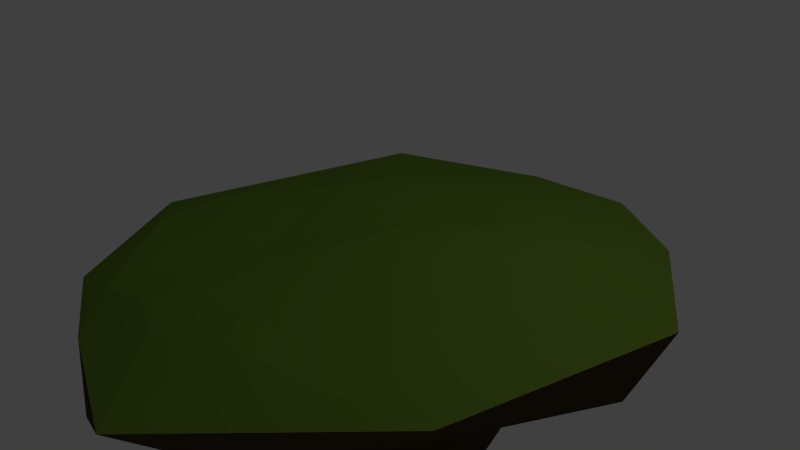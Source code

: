 # Source: big_island.blend  (saved by Blender 2.73.0; exported with 4.5.12 LTS)
import bpy
from mathutils import Matrix  # noqa: F401  (used for matrix-valued properties, if any)

bpy.ops.wm.read_factory_settings(use_empty=True)
scene = bpy.context.scene
scene.name = 'Scene'

# ---- collections
col_collection_1 = bpy.data.collections.new('Collection 1'); scene.collection.children.link(col_collection_1)

# ---- materials (node trees are filled in below, after node groups)
mat_grass_003 = bpy.data.materials.new('grass.003')
mat_grass_003.alpha_threshold = 0.0
mat_grass_003.use_transparent_shadow = False
mat_grass_003.diffuse_color = (0.1544, 0.2668, 0.03227, 1.0)
mat_grass_003.specular_color = (0.7252, 1.0, 0.3275)
mat_grass_003.roughness = 0.5
mat_grass_003.line_color = (0.0, 0.0, 0.0, 1.0)
mat_rock_003 = bpy.data.materials.new('rock.003')
mat_rock_003.alpha_threshold = 0.0
mat_rock_003.use_transparent_shadow = False
mat_rock_003.diffuse_color = (0.06998, 0.0449, 0.02193, 1.0)
mat_rock_003.roughness = 0.5
mat_rock_003.line_color = (0.0, 0.0, 0.0, 1.0)

# ---- material node trees

# ---- world
world_world = bpy.data.worlds.new('World'); scene.world = world_world
world_world.color = (0.05088, 0.05088, 0.05088)
world_world.use_sun_shadow = False
world_world.sun_shadow_jitter_overblur = 0.0
world_world.cycles.sampling_method = 'MANUAL'
world_world.cycles.sample_map_resolution = 256

# ---- cameras
cam_camera = bpy.data.cameras.new('Camera')
cam_camera.clip_end = 100.0
cam_camera.lens = 35.0
cam_camera.sensor_width = 32.0
cam_camera.sensor_height = 18.0
cam_camera.ortho_scale = 7.314
cam_camera.dof.focus_distance = 0.0
cam_camera.dof.aperture_fstop = 128.0

# ---- lights
light_lamp = bpy.data.lights.new('Lamp', 'POINT')
light_lamp.transmission_factor = 0.0
light_lamp.cutoff_distance = 30.0
light_lamp.energy = 100.0
light_lamp.shadow_buffer_clip_start = 1.001
light_lamp.shadow_soft_size = 0.1
light_lamp.shadow_maximum_resolution = 0.006
light_lamp.use_absolute_resolution = True
light_lamp.cycles.use_multiple_importance_sampling = False

# ---- meshes
me_icosphere_003 = bpy.data.meshes.new('Icosphere.003')
me_icosphere_003.from_pydata([(0.09489, -0.3759, -3.006), (1.812, -0.2319, -0.5466), (-1.148, -1.739, -0.3784), (-2.038, -0.3049, -0.2802), (-0.2896, 1.633, -0.4909), (1.523, 1.175, -0.6025), (0.2502, -1.395, 0.09662), (-1.381, -1.145, 0.1329), (-1.104, 0.6326, 0.02595), (0.6433, 1.309, -0.05407), (1.606, 0.4208, -0.06495), (0.001353, -0.02864, 0.1607), (-0.2175, -0.582, -1.529), (0.8417, -0.56, -0.9037), (0.04492, -1.642, -0.4743), (1.685, 0.6188, -0.5301), (0.8567, 0.2956, -1.488), (-0.6953, 0.03292, -1.409), (-1.46, -1.131, -0.3196), (0.07056, 0.4799, -1.578), (-1.262, 0.9918, -0.332), (0.9365, 1.475, -0.5773), (2.061, 0.04982, -0.1416), (1.813, 0.9475, -0.1633), (-0.5575, -2.121, 0.05133), (1.075, -1.348, -0.03247), (-1.798, -0.946, 0.002232), (-1.336, -1.475, 0.002232), (-0.6043, 1.631, -0.1127), (-1.947, 0.18, -0.04733), (1.351, 1.477, -0.1633), (0.602, 1.679, -0.1633), (1.265, -0.5051, -0.03026), (-0.7583, -1.415, 0.158), (-1.561, -0.3408, 0.1664), (-0.2274, 1.227, -0.01368), (1.25, 0.8359, -0.03011), (0.1566, -0.7085, 0.09938), (0.8721, 0.1792, 0.06687), (-0.7016, -0.617, 0.156), (-0.6701, 0.196, 0.1074), (0.2579, 0.5834, 0.03381), (0.6927, -0.9543, 0.04039), (-1.022, -1.186, 0.1898), (-1.305, 0.1667, 0.1479), (0.1421, 1.143, 0.008731), (1.378, 0.5813, 0.007126), (0.1758, -1.05, 0.08108), (0.3886, 0.07719, 0.1286), (-1.097, -0.9022, 0.1675), (-0.9142, 0.3735, 0.118), (0.418, 0.9522, 0.02367), (1.423, 0.01563, -0.001379), (-0.2474, -1.324, 0.1818), (-1.413, -0.7615, 0.2006), (-0.6958, 0.7921, 0.05528), (0.8047, 0.9746, 0.005947), (0.08482, -0.3422, 0.1238), (1.319, 0.2964, -0.009505), (-0.276, -0.2791, 0.1458), (-0.2918, 0.049, 0.1069), (0.1341, 0.2862, 0.1165), (0.5772, -0.2701, 0.0806), (0.702, -0.6303, 0.04547), (1.104, -0.1657, 0.02253), (-0.2939, -0.6829, 0.1505), (-0.7015, -0.9816, 0.2023), (-0.3186, -1.08, 0.1604), (-0.6992, -0.2465, 0.09509), (-1.099, -0.05713, 0.157), (-1.136, -0.5282, 0.189), (-0.2063, 0.4337, 0.1128), (-0.08399, 0.8945, 0.04542), (-0.5244, 0.6788, 0.1088), (0.5896, 0.414, 0.09155), (1.097, 0.5297, 0.05717), (0.7711, 0.6928, 0.04735)], [], [(0, 13, 12), (1, 13, 15), (0, 12, 17), (0, 17, 19), (0, 19, 16), (1, 15, 22), (2, 14, 24), (3, 18, 26), (4, 20, 28), (5, 21, 30), (1, 22, 25), (2, 24, 27), (3, 26, 29), (4, 28, 31), (5, 30, 23), (6, 42, 47), (7, 43, 49), (8, 44, 50), (9, 45, 51), (10, 46, 58), (12, 14, 2), (12, 13, 14), (13, 1, 14), (15, 16, 5), (15, 13, 16), (13, 0, 16), (17, 18, 3), (17, 12, 18), (12, 2, 18), (19, 20, 4), (19, 17, 20), (17, 3, 20), (16, 21, 5), (16, 19, 21), (19, 4, 21), (22, 23, 10), (22, 15, 23), (15, 5, 23), (24, 25, 6), (24, 14, 25), (14, 1, 25), (26, 27, 7), (26, 18, 27), (18, 2, 27), (28, 29, 8), (28, 20, 29), (20, 3, 29), (30, 31, 9), (30, 21, 31), (21, 4, 31), (25, 32, 42, 6), (25, 22, 32), (22, 10, 52, 32), (27, 33, 43, 7), (27, 24, 33), (24, 6, 53, 33), (29, 34, 44, 8), (29, 26, 34), (26, 7, 54, 34), (31, 35, 45, 9), (31, 28, 35), (28, 8, 55, 35), (23, 36, 46, 10), (23, 30, 36), (30, 9, 56, 36), (37, 62, 57), (37, 63, 62), (32, 52, 64), (39, 65, 59), (39, 66, 65), (33, 53, 67), (40, 68, 60), (40, 69, 68), (34, 54, 70), (41, 71, 61), (41, 72, 71), (35, 55, 73), (38, 74, 48), (38, 75, 74), (36, 56, 76), (76, 51, 41), (76, 56, 51), (56, 9, 51), (74, 76, 41), (74, 75, 76), (75, 36, 76), (48, 61, 11), (48, 74, 61), (74, 41, 61), (73, 50, 40), (73, 55, 50), (55, 8, 50), (71, 73, 40), (71, 72, 73), (72, 35, 73), (61, 60, 11), (61, 71, 60), (71, 40, 60), (70, 49, 39), (70, 54, 49), (54, 7, 49), (68, 70, 39), (68, 69, 70), (69, 34, 70), (60, 59, 11), (60, 68, 59), (68, 39, 59), (67, 47, 37), (67, 53, 47), (53, 6, 47), (65, 67, 37), (65, 66, 67), (66, 33, 67), (59, 57, 11), (59, 65, 57), (65, 37, 57), (64, 58, 38), (64, 52, 58), (52, 10, 58), (62, 64, 38), (62, 63, 64), (63, 32, 64), (57, 48, 11), (57, 62, 48), (62, 38, 48), (58, 75, 38), (58, 46, 75), (46, 36, 75), (51, 72, 41), (51, 45, 72), (45, 35, 72), (50, 69, 40), (50, 44, 69), (44, 34, 69), (49, 66, 39), (49, 43, 66), (43, 33, 66), (47, 63, 37), (47, 42, 63), (42, 32, 63)])
me_icosphere_003.polygons.foreach_set('material_index', [1, 1, 1, 1, 1, 1, 1, 1, 1, 1, 1, 1, 1, 1, 1, 0, 0, 0, 0, 0, 1, 1, 1, 1, 1, 1, 1, 1, 1, 1, 1, 1, 1, 1, 1, 0, 1, 1, 0, 1, 1, 0, 1, 1, 0, 1, 1, 0, 1, 1, 0, 0, 0, 0, 0, 0, 0, 0, 0, 0, 0, 0, 0, 0, 0, 0, 0, 0, 0, 0, 0, 0, 0, 0, 0, 0, 0, 0, 0, 0, 0, 0, 0, 0, 0, 0, 0, 0, 0, 0, 0, 0, 0, 0, 0, 0, 0, 0, 0, 0, 0, 0, 0, 0, 0, 0, 0, 0, 0, 0, 0, 0, 0, 0, 0, 0, 0, 0, 0, 0, 0, 0, 0, 0, 0, 0, 0, 0, 0, 0, 0, 0, 0, 0, 0, 0, 0, 0, 0, 0])
_uv = me_icosphere_003.uv_layers.new(name='UVMap')
_uv.uv.foreach_set('vector', [0.496, 0.8374, 0.4007, 0.9304, 0.3895, 0.7911, 0.2769, 0.1878, 0.3855, 0.1856, 0.2726, 0.2523, 0.496, 0.8374, 0.3895, 0.7911, 0.3841, 0.6283, 0.496, 0.8374, 0.3841, 0.6283, 0.4167, 0.4799, 0.4553, 0.2079, 0.4167, 0.4799, 0.3787, 0.3072, 0.2769, 0.1878, 0.2726, 0.2523, 0.09054, 0.2248, 0.3014, 0.7663, 0.3172, 0.8544, 0.1025, 0.8146, 0.2791, 0.6247, 0.3013, 0.6887, 0.09938, 0.6596, 0.2872, 0.4825, 0.2909, 0.5601, 0.09669, 0.5274, 0.2827, 0.3165, 0.3002, 0.3938, 0.09322, 0.357, 0.2769, 0.1878, 0.09054, 0.2248, 0.08912, 0.155, 0.3014, 0.7663, 0.1025, 0.8146, 0.1008, 0.7294, 0.2791, 0.6247, 0.09938, 0.6596, 0.09811, 0.5971, 0.2872, 0.4825, 0.09669, 0.5274, 0.09496, 0.4422, 0.2827, 0.3165, 0.09322, 0.357, 0.09181, 0.2873, 0.8463, 0.8989, 0.8402, 0.8539, 0.8605, 0.8948, 0.756, 0.2177, 0.7703, 0.1716, 0.7837, 0.1934, 0.7686, 0.3776, 0.777, 0.3402, 0.8094, 0.3477, 0.8071, 0.5828, 0.7988, 0.5207, 0.841, 0.6016, 0.7915, 0.7347, 0.7961, 0.7069, 0.8261, 0.7496, 0.3895, 0.7911, 0.3172, 0.8544, 0.3014, 0.7663, 0.3895, 0.7911, 0.4007, 0.9304, 0.3172, 0.8544, 0.3855, 0.1856, 0.2769, 0.1878, 0.3021, 0.1097, 0.2726, 0.2523, 0.3787, 0.3072, 0.2827, 0.3165, 0.2726, 0.2523, 0.3855, 0.1856, 0.3787, 0.3072, 0.3855, 0.1856, 0.4553, 0.2079, 0.3787, 0.3072, 0.3841, 0.6283, 0.3013, 0.6887, 0.2791, 0.6247, 0.3841, 0.6283, 0.3895, 0.7911, 0.3013, 0.6887, 0.3895, 0.7911, 0.3014, 0.7663, 0.3013, 0.6887, 0.4167, 0.4799, 0.2909, 0.5601, 0.2872, 0.4825, 0.4167, 0.4799, 0.3841, 0.6283, 0.2909, 0.5601, 0.3841, 0.6283, 0.2791, 0.6247, 0.2909, 0.5601, 0.3787, 0.3072, 0.3002, 0.3938, 0.2827, 0.3165, 0.3787, 0.3072, 0.4167, 0.4799, 0.3002, 0.3938, 0.4167, 0.4799, 0.2872, 0.4825, 0.3002, 0.3938, 0.7469, 0.7714, 0.7462, 0.6989, 0.7915, 0.7347, 0.09054, 0.2248, 0.2726, 0.2523, 0.09181, 0.2873, 0.2726, 0.2523, 0.2827, 0.3165, 0.09181, 0.2873, 0.7487, 0.9511, 0.7477, 0.8523, 0.8463, 0.8989, 0.08739, 0.06983, 0.3021, 0.1097, 0.08912, 0.155, 0.3021, 0.1097, 0.2769, 0.1878, 0.08912, 0.155, 0.6973, 0.2685, 0.6933, 0.1896, 0.756, 0.2177, 0.09938, 0.6596, 0.3013, 0.6887, 0.1008, 0.7294, 0.3013, 0.6887, 0.3014, 0.7663, 0.1008, 0.7294, 0.7434, 0.4204, 0.7426, 0.3394, 0.7686, 0.3776, 0.09669, 0.5274, 0.2909, 0.5601, 0.09811, 0.5971, 0.2909, 0.5601, 0.2791, 0.6247, 0.09811, 0.5971, 0.7454, 0.6179, 0.7444, 0.5191, 0.8071, 0.5828, 0.09322, 0.357, 0.3002, 0.3938, 0.09496, 0.4422, 0.3002, 0.3938, 0.2872, 0.4825, 0.09496, 0.4422, 0.7477, 0.8523, 0.8341, 0.8089, 0.8402, 0.8539, 0.8463, 0.8989, 0.7477, 0.8523, 0.7469, 0.7714, 0.8341, 0.8089, 0.7469, 0.7714, 0.7915, 0.7347, 0.8128, 0.7718, 0.8341, 0.8089, 0.6933, 0.1896, 0.7846, 0.1255, 0.7703, 0.1716, 0.756, 0.2177, 0.6933, 0.1896, 0.6869, 0.06523, 0.7846, 0.1255, 0.6869, 0.06523, 0.7623, 0.0302, 0.7735, 0.07786, 0.7846, 0.1255, 0.7426, 0.3394, 0.7855, 0.3027, 0.777, 0.3402, 0.7686, 0.3776, 0.7426, 0.3394, 0.6973, 0.2685, 0.7855, 0.3027, 0.6973, 0.2685, 0.756, 0.2177, 0.7708, 0.2602, 0.7855, 0.3027, 0.7444, 0.5191, 0.7905, 0.4586, 0.7988, 0.5207, 0.8071, 0.5828, 0.7444, 0.5191, 0.7434, 0.4204, 0.7905, 0.4586, 0.7434, 0.4204, 0.7686, 0.3776, 0.7795, 0.4181, 0.7905, 0.4586, 0.7462, 0.6989, 0.8008, 0.6791, 0.7961, 0.7069, 0.7915, 0.7347, 0.7462, 0.6989, 0.7454, 0.6179, 0.8008, 0.6791, 0.7454, 0.6179, 0.8071, 0.5828, 0.8039, 0.631, 0.8008, 0.6791, 0.8748, 0.8908, 0.8677, 0.8277, 0.8917, 0.8861, 0.8748, 0.8908, 0.8545, 0.8498, 0.8677, 0.8277, 0.8341, 0.8089, 0.8128, 0.7718, 0.8474, 0.7868, 0.8113, 0.169, 0.8244, 0.09374, 0.8557, 0.09334, 0.8113, 0.169, 0.798, 0.1473, 0.8244, 0.09374, 0.7846, 0.1255, 0.7735, 0.07786, 0.811, 0.07197, 0.8502, 0.3178, 0.8307, 0.2434, 0.8751, 0.1677, 0.8502, 0.3178, 0.8178, 0.3103, 0.8307, 0.2434, 0.7855, 0.3027, 0.7708, 0.2602, 0.7984, 0.2359, 0.8749, 0.6205, 0.8625, 0.4691, 0.8875, 0.3191, 0.8749, 0.6205, 0.8327, 0.5396, 0.8625, 0.4691, 0.7905, 0.4586, 0.7795, 0.4181, 0.8203, 0.3882, 0.8606, 0.7646, 0.8678, 0.6925, 0.8846, 0.8231, 0.8606, 0.7646, 0.8307, 0.7219, 0.8678, 0.6925, 0.8008, 0.6791, 0.8039, 0.631, 0.8378, 0.6498, 0.8378, 0.6498, 0.841, 0.6016, 0.8749, 0.6205, 0.8378, 0.6498, 0.8039, 0.631, 0.841, 0.6016, 0.8039, 0.631, 0.8071, 0.5828, 0.841, 0.6016, 0.8678, 0.6925, 0.8378, 0.6498, 0.8749, 0.6205, 0.8678, 0.6925, 0.8307, 0.7219, 0.8378, 0.6498, 0.8307, 0.7219, 0.8008, 0.6791, 0.8378, 0.6498, 0.8846, 0.8231, 0.8917, 0.751, 0.9085, 0.8815, 0.8846, 0.8231, 0.8678, 0.6925, 0.8917, 0.751, 0.8678, 0.6925, 0.8749, 0.6205, 0.8917, 0.751, 0.8203, 0.3882, 0.8094, 0.3477, 0.8502, 0.3178, 0.8203, 0.3882, 0.7795, 0.4181, 0.8094, 0.3477, 0.7795, 0.4181, 0.7686, 0.3776, 0.8094, 0.3477, 0.8625, 0.4691, 0.8203, 0.3882, 0.8502, 0.3178, 0.8625, 0.4691, 0.8327, 0.5396, 0.8203, 0.3882, 0.8327, 0.5396, 0.7905, 0.4586, 0.8203, 0.3882, 0.8875, 0.3191, 0.8751, 0.1677, 0.9, 0.01762, 0.8875, 0.3191, 0.8625, 0.4691, 0.8751, 0.1677, 0.8625, 0.4691, 0.8502, 0.3178, 0.8751, 0.1677, 0.7984, 0.2359, 0.7837, 0.1934, 0.8113, 0.169, 0.7984, 0.2359, 0.7708, 0.2602, 0.7837, 0.1934, 0.7708, 0.2602, 0.756, 0.2177, 0.7837, 0.1934, 0.8307, 0.2434, 0.7984, 0.2359, 0.8113, 0.169, 0.8307, 0.2434, 0.8178, 0.3103, 0.7984, 0.2359, 0.8178, 0.3103, 0.7855, 0.3027, 0.7984, 0.2359, 0.8751, 0.1677, 0.8557, 0.09334, 0.9, 0.01762, 0.8751, 0.1677, 0.8307, 0.2434, 0.8557, 0.09334, 0.8307, 0.2434, 0.8113, 0.169, 0.8557, 0.09334, 0.811, 0.07197, 0.7999, 0.02432, 0.8374, 0.01843, 0.811, 0.07197, 0.7735, 0.07786, 0.7999, 0.02432, 0.7735, 0.07786, 0.7623, 0.0302, 0.7999, 0.02432, 0.8244, 0.09374, 0.811, 0.07197, 0.8374, 0.01843, 0.8244, 0.09374, 0.798, 0.1473, 0.811, 0.07197, 0.798, 0.1473, 0.7846, 0.1255, 0.811, 0.07197, 0.8557, 0.09334, 0.8687, 0.01803, 0.9, 0.01762, 0.8557, 0.09334, 0.8244, 0.09374, 0.8687, 0.01803, 0.8244, 0.09374, 0.8374, 0.01843, 0.8687, 0.01803, 0.8474, 0.7868, 0.8261, 0.7496, 0.8606, 0.7646, 0.8474, 0.7868, 0.8128, 0.7718, 0.8261, 0.7496, 0.8128, 0.7718, 0.7915, 0.7347, 0.8261, 0.7496, 0.8677, 0.8277, 0.8474, 0.7868, 0.8606, 0.7646, 0.8677, 0.8277, 0.8545, 0.8498, 0.8474, 0.7868, 0.8545, 0.8498, 0.8341, 0.8089, 0.8474, 0.7868, 0.8917, 0.8861, 0.8846, 0.8231, 0.9085, 0.8815, 0.8917, 0.8861, 0.8677, 0.8277, 0.8846, 0.8231, 0.8677, 0.8277, 0.8606, 0.7646, 0.8846, 0.8231, 0.8261, 0.7496, 0.8307, 0.7219, 0.8606, 0.7646, 0.8261, 0.7496, 0.7961, 0.7069, 0.8307, 0.7219, 0.7961, 0.7069, 0.8008, 0.6791, 0.8307, 0.7219, 0.841, 0.6016, 0.8327, 0.5396, 0.8749, 0.6205, 0.841, 0.6016, 0.7988, 0.5207, 0.8327, 0.5396, 0.7988, 0.5207, 0.7905, 0.4586, 0.8327, 0.5396, 0.8094, 0.3477, 0.8178, 0.3103, 0.8502, 0.3178, 0.8094, 0.3477, 0.777, 0.3402, 0.8178, 0.3103, 0.777, 0.3402, 0.7855, 0.3027, 0.8178, 0.3103, 0.7837, 0.1934, 0.798, 0.1473, 0.8113, 0.169, 0.7837, 0.1934, 0.7703, 0.1716, 0.798, 0.1473, 0.7703, 0.1716, 0.7846, 0.1255, 0.798, 0.1473, 0.8605, 0.8948, 0.8545, 0.8498, 0.8748, 0.8908, 0.8605, 0.8948, 0.8402, 0.8539, 0.8545, 0.8498, 0.8402, 0.8539, 0.8341, 0.8089, 0.8545, 0.8498])
_ca = me_icosphere_003.color_attributes.new('Col', 'BYTE_COLOR', 'CORNER')
_ca.data.foreach_set('color', [0.1248, 0.1144, 0.1119, 1.0, 0.1248, 0.1144, 0.1119, 1.0, 0.1248, 0.1144, 0.1119, 1.0, 0.2874, 0.1912, 0.08438, 1.0, 0.1248, 0.1144, 0.1119, 1.0, 0.2874, 0.1912, 0.08438, 1.0, 0.1274, 0.117, 0.1144, 1.0, 0.1329, 0.1221, 0.1195, 1.0, 0.1248, 0.1144, 0.1119, 1.0, 0.1274, 0.117, 0.1144, 1.0, 0.1248, 0.1144, 0.1119, 1.0, 0.1248, 0.1144, 0.1119, 1.0, 0.1248, 0.1144, 0.1119, 1.0, 0.1248, 0.1144, 0.1119, 1.0, 0.1248, 0.1144, 0.1119, 1.0, 0.2874, 0.1912, 0.08438, 1.0, 0.2874, 0.1912, 0.08438, 1.0, 0.1441, 0.2623, 0.0331, 1.0, 0.2918, 0.1981, 0.08866, 1.0, 0.2874, 0.1912, 0.08438, 1.0, 0.1248, 0.2874, 0.03071, 1.0, 0.2874, 0.1912, 0.08438, 1.0, 0.2874, 0.1912, 0.08438, 1.0, 0.1248, 0.2874, 0.03071, 1.0, 0.2874, 0.1559, 0.06301, 1.0, 0.2874, 0.1912, 0.08438, 1.0, 0.1248, 0.1144, 0.1119, 1.0, 0.2874, 0.147, 0.05781, 1.0, 0.2874, 0.147, 0.05781, 1.0, 0.1274, 0.2918, 0.0331, 1.0, 0.2874, 0.1912, 0.08438, 1.0, 0.1248, 0.2874, 0.03071, 1.0, 0.1248, 0.2874, 0.03071, 1.0, 0.2918, 0.1981, 0.08866, 1.0, 0.1248, 0.2874, 0.03071, 1.0, 0.1248, 0.2874, 0.03071, 1.0, 0.2874, 0.1912, 0.08438, 1.0, 0.1248, 0.2874, 0.03071, 1.0, 0.1248, 0.2874, 0.03071, 1.0, 0.2874, 0.1559, 0.06301, 1.0, 0.1274, 0.2918, 0.0319, 1.0, 0.05951, 0.2874, 0.006995, 1.0, 0.2874, 0.147, 0.05781, 1.0, 0.1274, 0.2918, 0.0331, 1.0, 0.1248, 0.2874, 0.03071, 1.0, 0.1274, 0.2918, 0.0331, 1.0, 0.1248, 0.2874, 0.0319, 1.0, 0.1248, 0.2874, 0.0319, 1.0, 0.1248, 0.2874, 0.03071, 1.0, 0.1248, 0.2874, 0.03071, 1.0, 0.1248, 0.2874, 0.03071, 1.0, 0.1248, 0.2874, 0.03071, 1.0, 0.1248, 0.2874, 0.03071, 1.0, 0.1248, 0.2874, 0.03071, 1.0, 0.06301, 0.2874, 0.008023, 1.0, 0.09084, 0.2874, 0.01681, 1.0, 0.09084, 0.2874, 0.01681, 1.0, 0.1248, 0.2874, 0.03071, 1.0, 0.1248, 0.2874, 0.03071, 1.0, 0.1248, 0.2874, 0.03071, 1.0, 0.1248, 0.1144, 0.1119, 1.0, 0.2874, 0.1912, 0.08438, 1.0, 0.2918, 0.1981, 0.08866, 1.0, 0.1248, 0.1144, 0.1119, 1.0, 0.1248, 0.1144, 0.1119, 1.0, 0.2874, 0.1912, 0.08438, 1.0, 0.1248, 0.1144, 0.1119, 1.0, 0.2874, 0.1912, 0.08438, 1.0, 0.2874, 0.1912, 0.08438, 1.0, 0.2874, 0.1912, 0.08438, 1.0, 0.1248, 0.1144, 0.1119, 1.0, 0.2874, 0.147, 0.05781, 1.0, 0.2874, 0.1912, 0.08438, 1.0, 0.1248, 0.1144, 0.1119, 1.0, 0.1248, 0.1144, 0.1119, 1.0, 0.1248, 0.1144, 0.1119, 1.0, 0.1248, 0.1144, 0.1119, 1.0, 0.1248, 0.1144, 0.1119, 1.0, 0.1248, 0.1144, 0.1119, 1.0, 0.2874, 0.1912, 0.08438, 1.0, 0.2874, 0.1912, 0.08438, 1.0, 0.1248, 0.1144, 0.1119, 1.0, 0.1329, 0.1221, 0.1195, 1.0, 0.2874, 0.1912, 0.08438, 1.0, 0.1329, 0.1221, 0.1195, 1.0, 0.2918, 0.1946, 0.0865, 1.0, 0.2874, 0.1912, 0.08438, 1.0, 0.1248, 0.1144, 0.1119, 1.0, 0.2874, 0.1912, 0.08438, 1.0, 0.2874, 0.1559, 0.06301, 1.0, 0.1248, 0.1144, 0.1119, 1.0, 0.1248, 0.1144, 0.1119, 1.0, 0.2874, 0.1912, 0.08438, 1.0, 0.1248, 0.1144, 0.1119, 1.0, 0.2874, 0.1912, 0.08438, 1.0, 0.2874, 0.1912, 0.08438, 1.0, 0.1248, 0.1144, 0.1119, 1.0, 0.2874, 0.147, 0.05781, 1.0, 0.2874, 0.147, 0.05781, 1.0, 0.1248, 0.1144, 0.1119, 1.0, 0.1248, 0.1144, 0.1119, 1.0, 0.2874, 0.147, 0.05781, 1.0, 0.1248, 0.1144, 0.1119, 1.0, 0.2874, 0.159, 0.0648, 1.0, 0.2874, 0.147, 0.05781, 1.0, 0.1248, 0.2874, 0.03071, 1.0, 0.1248, 0.2874, 0.03071, 1.0, 0.1248, 0.2874, 0.03071, 1.0, 0.1441, 0.2623, 0.0331, 1.0, 0.2874, 0.1912, 0.08438, 1.0, 0.1248, 0.2874, 0.03071, 1.0, 0.2874, 0.1912, 0.08438, 1.0, 0.2874, 0.147, 0.05781, 1.0, 0.1248, 0.2874, 0.03071, 1.0, 0.1248, 0.2874, 0.03071, 1.0, 0.1248, 0.2874, 0.03071, 1.0, 0.1248, 0.2874, 0.03071, 1.0, 0.1248, 0.2874, 0.03071, 1.0, 0.2874, 0.1912, 0.08438, 1.0, 0.1248, 0.2874, 0.03071, 1.0, 0.2874, 0.1912, 0.08438, 1.0, 0.2874, 0.1912, 0.08438, 1.0, 0.1248, 0.2874, 0.03071, 1.0, 0.1248, 0.2874, 0.03071, 1.0, 0.1248, 0.2874, 0.03071, 1.0, 0.1248, 0.2874, 0.03071, 1.0, 0.1248, 0.2874, 0.03071, 1.0, 0.2874, 0.1912, 0.08438, 1.0, 0.1248, 0.2874, 0.03071, 1.0, 0.2874, 0.1912, 0.08438, 1.0, 0.2918, 0.1946, 0.0865, 1.0, 0.1248, 0.2874, 0.03071, 1.0, 0.1248, 0.2874, 0.03071, 1.0, 0.1248, 0.2874, 0.03071, 1.0, 0.1248, 0.2874, 0.03071, 1.0, 0.1274, 0.2918, 0.0319, 1.0, 0.2874, 0.1912, 0.08438, 1.0, 0.1248, 0.2874, 0.03071, 1.0, 0.2874, 0.1912, 0.08438, 1.0, 0.2874, 0.1912, 0.08438, 1.0, 0.1248, 0.2874, 0.03071, 1.0, 0.1248, 0.2874, 0.03071, 1.0, 0.05951, 0.2874, 0.006995, 1.0, 0.06301, 0.2874, 0.008023, 1.0, 0.1274, 0.2918, 0.0331, 1.0, 0.2874, 0.147, 0.05781, 1.0, 0.05951, 0.2874, 0.006995, 1.0, 0.2874, 0.147, 0.05781, 1.0, 0.2874, 0.159, 0.0648, 1.0, 0.1301, 0.2961, 0.03434, 1.0, 0.1248, 0.2874, 0.03071, 1.0, 0.1248, 0.2874, 0.03071, 1.0, 0.1248, 0.2874, 0.03071, 1.0, 0.1248, 0.2874, 0.03071, 1.0, 0.1248, 0.2874, 0.03071, 1.0, 0.1248, 0.2874, 0.03071, 1.0, 0.1248, 0.2874, 0.03071, 1.0, 0.1248, 0.2874, 0.03071, 1.0, 0.1248, 0.2874, 0.03071, 1.0, 0.1248, 0.2874, 0.03071, 1.0, 0.1248, 0.2874, 0.03071, 1.0, 0.1248, 0.2874, 0.03071, 1.0, 0.1248, 0.2874, 0.03071, 1.0, 0.1248, 0.2874, 0.03071, 1.0, 0.1248, 0.2874, 0.03071, 1.0, 0.1248, 0.2874, 0.03071, 1.0, 0.1248, 0.2874, 0.03071, 1.0, 0.1441, 0.3095, 0.04092, 1.0, 0.1248, 0.2874, 0.03071, 1.0, 0.1248, 0.2874, 0.03071, 1.0, 0.1248, 0.2874, 0.03071, 1.0, 0.1248, 0.2874, 0.03071, 1.0, 0.1248, 0.2874, 0.03071, 1.0, 0.1248, 0.2874, 0.03071, 1.0, 0.1248, 0.2874, 0.03071, 1.0, 0.1248, 0.2874, 0.03071, 1.0, 0.1248, 0.2874, 0.03071, 1.0, 0.1248, 0.2874, 0.03071, 1.0, 0.1248, 0.2874, 0.03071, 1.0, 0.1248, 0.2874, 0.03071, 1.0, 0.1248, 0.2874, 0.03071, 1.0, 0.1248, 0.2874, 0.03071, 1.0, 0.1248, 0.2874, 0.03071, 1.0, 0.05951, 0.2874, 0.006995, 1.0, 0.1248, 0.2874, 0.03071, 1.0, 0.09084, 0.2874, 0.01681, 1.0, 0.06301, 0.2874, 0.008023, 1.0, 0.05951, 0.2874, 0.006995, 1.0, 0.1274, 0.2918, 0.0319, 1.0, 0.1248, 0.2874, 0.03071, 1.0, 0.1248, 0.2874, 0.03071, 1.0, 0.1248, 0.2874, 0.03071, 1.0, 0.1248, 0.2874, 0.03071, 1.0, 0.1248, 0.2874, 0.03071, 1.0, 0.1248, 0.2874, 0.03071, 1.0, 0.1248, 0.2874, 0.03071, 1.0, 0.1248, 0.2874, 0.03071, 1.0, 0.1248, 0.2874, 0.03071, 1.0, 0.1248, 0.2874, 0.03071, 1.0, 0.1248, 0.2874, 0.03071, 1.0, 0.1248, 0.2874, 0.03071, 1.0, 0.1248, 0.2874, 0.03071, 1.0, 0.06301, 0.2874, 0.008023, 1.0, 0.09084, 0.2874, 0.01681, 1.0, 0.1248, 0.2874, 0.03071, 1.0, 0.1248, 0.2874, 0.03071, 1.0, 0.1248, 0.2874, 0.03071, 1.0, 0.1248, 0.2874, 0.03071, 1.0, 0.1248, 0.2874, 0.03071, 1.0, 0.1248, 0.2874, 0.03071, 1.0, 0.1248, 0.2874, 0.03071, 1.0, 0.1248, 0.2874, 0.03071, 1.0, 0.1248, 0.2874, 0.03071, 1.0, 0.1248, 0.2874, 0.03071, 1.0, 0.1248, 0.2874, 0.03071, 1.0, 0.1248, 0.2874, 0.03071, 1.0, 0.1248, 0.2874, 0.03071, 1.0, 0.1248, 0.2874, 0.03071, 1.0, 0.1248, 0.2874, 0.03071, 1.0, 0.1248, 0.2874, 0.03071, 1.0, 0.1248, 0.2874, 0.03071, 1.0, 0.1248, 0.2874, 0.0319, 1.0, 0.1248, 0.2874, 0.03071, 1.0, 0.1248, 0.2874, 0.03071, 1.0, 0.1248, 0.2874, 0.03071, 1.0, 0.1248, 0.2874, 0.03071, 1.0, 0.1248, 0.2874, 0.03071, 1.0, 0.1248, 0.2874, 0.03071, 1.0, 0.1248, 0.2874, 0.03071, 1.0, 0.1248, 0.2874, 0.03071, 1.0, 0.1248, 0.2874, 0.03071, 1.0, 0.1248, 0.2874, 0.03071, 1.0, 0.1248, 0.2874, 0.03071, 1.0, 0.1248, 0.2874, 0.03071, 1.0, 0.1248, 0.2874, 0.03071, 1.0, 0.1248, 0.2874, 0.03071, 1.0, 0.1248, 0.2874, 0.03071, 1.0, 0.1248, 0.2874, 0.03071, 1.0, 0.1248, 0.2874, 0.03071, 1.0, 0.1248, 0.2874, 0.03071, 1.0, 0.1248, 0.2874, 0.03071, 1.0, 0.1248, 0.2874, 0.03071, 1.0, 0.1248, 0.2874, 0.03071, 1.0, 0.1248, 0.2874, 0.03071, 1.0, 0.1248, 0.2874, 0.03071, 1.0, 0.1248, 0.2874, 0.03071, 1.0, 0.1248, 0.2874, 0.03071, 1.0, 0.1248, 0.2874, 0.03071, 1.0, 0.09084, 0.2874, 0.01681, 1.0, 0.1248, 0.2874, 0.03071, 1.0, 0.1248, 0.2874, 0.03071, 1.0, 0.09084, 0.2874, 0.01681, 1.0, 0.1248, 0.2874, 0.03071, 1.0, 0.1248, 0.2874, 0.03071, 1.0, 0.09084, 0.2874, 0.01681, 1.0, 0.09084, 0.2874, 0.01681, 1.0, 0.09084, 0.2874, 0.01681, 1.0, 0.06301, 0.2874, 0.008023, 1.0, 0.09084, 0.2874, 0.01681, 1.0, 0.1248, 0.2874, 0.03071, 1.0, 0.1248, 0.2874, 0.03071, 1.0, 0.1248, 0.2874, 0.03071, 1.0, 0.1248, 0.2874, 0.03071, 1.0, 0.1248, 0.2874, 0.03071, 1.0, 0.1248, 0.2874, 0.03071, 1.0, 0.1248, 0.2874, 0.03071, 1.0, 0.1248, 0.2874, 0.03071, 1.0, 0.1248, 0.2874, 0.03071, 1.0, 0.1248, 0.2874, 0.03071, 1.0, 0.1248, 0.2874, 0.03071, 1.0, 0.1248, 0.2874, 0.03071, 1.0, 0.1248, 0.2874, 0.03071, 1.0, 0.1248, 0.2874, 0.03071, 1.0, 0.1248, 0.2874, 0.03071, 1.0, 0.1248, 0.2874, 0.03071, 1.0, 0.1248, 0.2874, 0.03071, 1.0, 0.1248, 0.2874, 0.03071, 1.0, 0.1248, 0.2874, 0.03071, 1.0, 0.1248, 0.2874, 0.03071, 1.0, 0.1248, 0.2874, 0.03071, 1.0, 0.1248, 0.2874, 0.03071, 1.0, 0.1248, 0.2874, 0.03071, 1.0, 0.1248, 0.2874, 0.03071, 1.0, 0.1248, 0.2874, 0.03071, 1.0, 0.1248, 0.2874, 0.03071, 1.0, 0.1248, 0.2874, 0.03071, 1.0, 0.1248, 0.2874, 0.03071, 1.0, 0.1248, 0.2874, 0.03071, 1.0, 0.1248, 0.2874, 0.03071, 1.0, 0.1248, 0.2874, 0.03071, 1.0, 0.1248, 0.2874, 0.03071, 1.0, 0.1248, 0.2874, 0.03071, 1.0, 0.1248, 0.2874, 0.03071, 1.0, 0.1248, 0.2874, 0.03071, 1.0, 0.1248, 0.2874, 0.03071, 1.0, 0.1248, 0.2874, 0.03071, 1.0, 0.1248, 0.2874, 0.03071, 1.0, 0.1248, 0.2874, 0.03071, 1.0, 0.1248, 0.2874, 0.03071, 1.0, 0.1248, 0.2874, 0.03071, 1.0, 0.1248, 0.2874, 0.03071, 1.0, 0.1248, 0.2874, 0.03071, 1.0, 0.1248, 0.2874, 0.03071, 1.0, 0.1248, 0.2874, 0.03071, 1.0, 0.1248, 0.2874, 0.03071, 1.0, 0.1248, 0.2874, 0.03071, 1.0, 0.1248, 0.2874, 0.03071, 1.0, 0.1248, 0.2874, 0.03071, 1.0, 0.1248, 0.2874, 0.03071, 1.0, 0.1248, 0.2874, 0.03071, 1.0, 0.1248, 0.2874, 0.03071, 1.0, 0.1248, 0.2874, 0.03071, 1.0, 0.1248, 0.2874, 0.03071, 1.0, 0.1248, 0.2874, 0.03071, 1.0, 0.1248, 0.2874, 0.03071, 1.0, 0.1248, 0.2874, 0.03071, 1.0, 0.1248, 0.2874, 0.03071, 1.0, 0.1248, 0.2874, 0.03071, 1.0, 0.1248, 0.2874, 0.03071, 1.0, 0.1248, 0.2874, 0.03071, 1.0, 0.1248, 0.2874, 0.03071, 1.0, 0.1248, 0.2874, 0.03071, 1.0, 0.1248, 0.2874, 0.03071, 1.0, 0.1248, 0.2874, 0.03071, 1.0, 0.1248, 0.2874, 0.03071, 1.0, 0.1248, 0.2874, 0.03071, 1.0, 0.1248, 0.2874, 0.03071, 1.0, 0.1248, 0.2874, 0.03071, 1.0, 0.1248, 0.2874, 0.03071, 1.0, 0.1248, 0.2874, 0.03071, 1.0, 0.1248, 0.2874, 0.03071, 1.0, 0.1248, 0.2874, 0.03071, 1.0, 0.1248, 0.2874, 0.0319, 1.0, 0.1248, 0.2874, 0.03071, 1.0, 0.1248, 0.2874, 0.03071, 1.0, 0.1248, 0.2874, 0.0319, 1.0, 0.1248, 0.2874, 0.0319, 1.0, 0.1248, 0.2874, 0.0319, 1.0, 0.1274, 0.2918, 0.0331, 1.0, 0.1248, 0.2874, 0.0319, 1.0, 0.1248, 0.2874, 0.03071, 1.0, 0.1248, 0.2874, 0.03071, 1.0, 0.1248, 0.2874, 0.03071, 1.0, 0.1248, 0.2874, 0.03071, 1.0, 0.1248, 0.2874, 0.03071, 1.0, 0.1248, 0.2874, 0.03071, 1.0, 0.1248, 0.2874, 0.03071, 1.0, 0.1248, 0.2874, 0.03071, 1.0, 0.1248, 0.2874, 0.03071, 1.0, 0.1248, 0.2874, 0.03071, 1.0, 0.1248, 0.2874, 0.03071, 1.0, 0.1248, 0.2874, 0.03071, 1.0, 0.1248, 0.2874, 0.03071, 1.0, 0.1248, 0.2874, 0.03071, 1.0, 0.1248, 0.2874, 0.03071, 1.0, 0.1248, 0.2874, 0.03071, 1.0, 0.1248, 0.2874, 0.03071, 1.0, 0.1248, 0.2874, 0.03071, 1.0, 0.1248, 0.2874, 0.03071, 1.0, 0.1248, 0.2874, 0.03071, 1.0, 0.1248, 0.2874, 0.03071, 1.0, 0.1248, 0.2874, 0.03071, 1.0, 0.1248, 0.2874, 0.03071, 1.0, 0.1248, 0.2874, 0.03071, 1.0, 0.1248, 0.2874, 0.03071, 1.0, 0.1248, 0.2874, 0.03071, 1.0, 0.1248, 0.2874, 0.03071, 1.0, 0.1248, 0.2874, 0.03071, 1.0, 0.1248, 0.2874, 0.03071, 1.0, 0.1248, 0.2874, 0.03071, 1.0, 0.1248, 0.2874, 0.03071, 1.0, 0.1248, 0.2874, 0.03071, 1.0, 0.1248, 0.2874, 0.03071, 1.0, 0.1248, 0.2874, 0.03071, 1.0, 0.1248, 0.2874, 0.03071, 1.0, 0.1248, 0.2874, 0.03071, 1.0, 0.1248, 0.2874, 0.03071, 1.0, 0.1248, 0.2874, 0.03071, 1.0, 0.1248, 0.2874, 0.03071, 1.0, 0.1248, 0.2874, 0.03071, 1.0, 0.1248, 0.2874, 0.03071, 1.0, 0.1248, 0.2874, 0.03071, 1.0, 0.1248, 0.2874, 0.03071, 1.0, 0.1248, 0.2874, 0.03071, 1.0, 0.1248, 0.2874, 0.03071, 1.0, 0.1248, 0.2874, 0.03071, 1.0, 0.1248, 0.2874, 0.03071, 1.0, 0.1248, 0.2874, 0.03071, 1.0, 0.1248, 0.2874, 0.03071, 1.0, 0.1248, 0.2874, 0.03071, 1.0, 0.1248, 0.2874, 0.03071, 1.0, 0.1248, 0.2874, 0.03071, 1.0, 0.1248, 0.2874, 0.03071, 1.0, 0.1248, 0.2874, 0.03071, 1.0, 0.09084, 0.2874, 0.01681, 1.0, 0.1248, 0.2874, 0.03071, 1.0, 0.1248, 0.2874, 0.03071, 1.0, 0.09084, 0.2874, 0.01681, 1.0, 0.09084, 0.2874, 0.01681, 1.0, 0.1248, 0.2874, 0.03071, 1.0, 0.09084, 0.2874, 0.01681, 1.0, 0.1248, 0.2874, 0.03071, 1.0, 0.1248, 0.2874, 0.03071, 1.0, 0.1248, 0.2874, 0.03071, 1.0, 0.1248, 0.2874, 0.03071, 1.0, 0.1248, 0.2874, 0.03071, 1.0, 0.1248, 0.2874, 0.03071, 1.0, 0.1248, 0.2874, 0.03071, 1.0, 0.1248, 0.2874, 0.03071, 1.0, 0.1248, 0.2874, 0.03071, 1.0, 0.1248, 0.2874, 0.03071, 1.0, 0.1248, 0.2874, 0.03071, 1.0, 0.1248, 0.2874, 0.03071, 1.0, 0.1248, 0.2874, 0.03071, 1.0, 0.1248, 0.2874, 0.03071, 1.0, 0.1248, 0.2874, 0.03071, 1.0, 0.1248, 0.2874, 0.03071, 1.0, 0.1248, 0.2874, 0.03071, 1.0, 0.1248, 0.2874, 0.03071, 1.0, 0.1248, 0.2874, 0.03071, 1.0, 0.1248, 0.2874, 0.03071, 1.0, 0.1248, 0.2874, 0.0319, 1.0, 0.1248, 0.2874, 0.03071, 1.0, 0.1248, 0.2874, 0.03071, 1.0, 0.1248, 0.2874, 0.0319, 1.0, 0.1248, 0.2874, 0.0319, 1.0, 0.1248, 0.2874, 0.03071, 1.0, 0.1248, 0.2874, 0.0319, 1.0, 0.1248, 0.2874, 0.03071, 1.0, 0.1248, 0.2874, 0.03071, 1.0])
me_icosphere_003.materials.append(mat_grass_003)
me_icosphere_003.materials.append(mat_rock_003)
me_icosphere_003.use_remesh_preserve_volume = False
me_icosphere_003.use_remesh_preserve_attributes = False
me_icosphere_003.use_mirror_vertex_groups = False
me_icosphere_003.use_paint_bone_selection = False
me_icosphere_003.use_paint_mask = True
me_icosphere_003.update()

# ---- objects
ob_lamp = bpy.data.objects.new('Lamp', light_lamp)
ob_camera = bpy.data.objects.new('Camera', cam_camera)
ob_big_island = bpy.data.objects.new('big_island', me_icosphere_003)

# ---- transforms, parenting, visibility, modifiers, constraints
ob_lamp.location = (4.076, 1.005, 5.904)
ob_lamp.rotation_euler = (0.6503, 0.05522, 1.866)
ob_lamp.lock_rotations_4d = False
ob_lamp.empty_display_type = 'ARROWS'
ob_lamp.color = (0.0, 0.0, 0.0, 0.0)
ob_lamp.lineart.crease_threshold = 0.0
ob_camera.location = (7.481, -6.508, 5.344)
ob_camera.rotation_euler = (1.109, 0.01082, 0.8149)
ob_camera.lock_rotations_4d = False
ob_camera.empty_display_type = 'ARROWS'
ob_camera.color = (0.0, 0.0, 0.0, 0.0)
ob_camera.display_type = 'WIRE'
ob_camera.lineart.crease_threshold = 0.0
ob_big_island.location = (0.0, 0.0, 0.0)
ob_big_island.rotation_euler = (0.1116, -0.02228, 0.3472)
ob_big_island.scale = (1.859, 1.859, 1.859)
ob_big_island.lineart.crease_threshold = 0.0

# ---- collection membership
col_collection_1.objects.link(ob_lamp)
col_collection_1.objects.link(ob_camera)
col_collection_1.objects.link(ob_big_island)

# ---- scene / render settings (as saved in the file)
scene.camera = ob_camera
scene.frame_start = 1; scene.frame_end = 250; scene.frame_set(1)
scene.render.engine = 'BLENDER_EEVEE_NEXT'
scene.render.resolution_percentage = 50
scene.render.dither_intensity = 0.0
scene.cycles.use_denoising = False
scene.cycles.samples = 10
scene.cycles.sampling_pattern = 'TABULATED_SOBOL'
scene.cycles.light_sampling_threshold = 0.0
scene.cycles.use_adaptive_sampling = False
scene.cycles.use_light_tree = False
scene.cycles.blur_glossy = 0.0
scene.cycles.pixel_filter_type = 'GAUSSIAN'
scene.cycles.sample_clamp_indirect = 0.0
scene.view_settings.view_transform = 'Standard'
bpy.context.view_layer.update()
